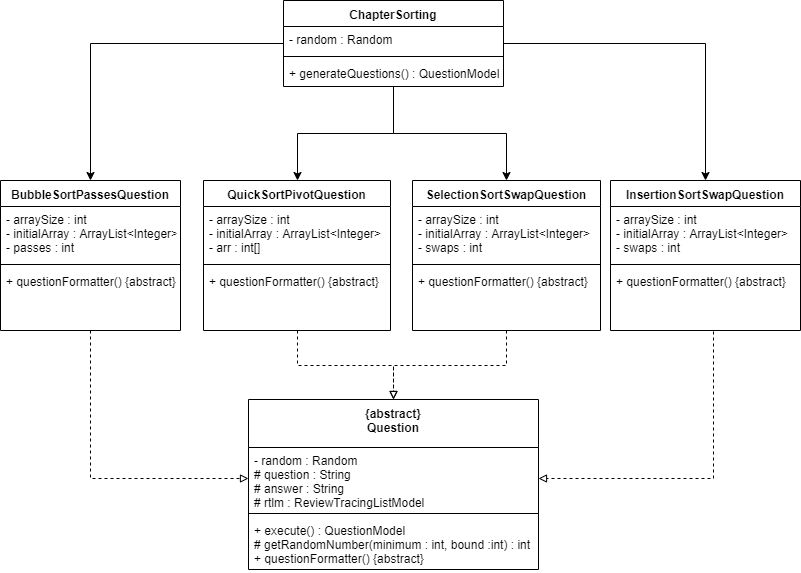

The diagram above was exported from draw.io. Its source (the exported page's mxGraphModel, read from the mxfile embedded in the PNG):
<mxGraphModel dx="1088" dy="545" grid="1" gridSize="10" guides="1" tooltips="1" connect="1" arrows="1" fold="1" page="1" pageScale="1" pageWidth="827" pageHeight="1169" math="0" shadow="0">
  <root>
    <mxCell id="0" />
    <mxCell id="1" parent="0" />
    <mxCell id="Sm1f6q5sq-8NwSqzET-e-1" value="{abstract}&#10;Question" style="swimlane;fontStyle=1;align=center;verticalAlign=top;childLayout=stackLayout;horizontal=1;startSize=48;horizontalStack=0;resizeParent=1;resizeParentMax=0;resizeLast=0;collapsible=1;marginBottom=0;" vertex="1" parent="1">
      <mxGeometry x="268" y="499" width="290" height="170" as="geometry" />
    </mxCell>
    <mxCell id="Sm1f6q5sq-8NwSqzET-e-2" value="- random : Random&#10;# question : String&#10;# answer : String&#10;# rtlm : ReviewTracingListModel" style="text;strokeColor=none;fillColor=none;align=left;verticalAlign=top;spacingLeft=4;spacingRight=4;overflow=hidden;rotatable=0;points=[[0,0.5],[1,0.5]];portConstraint=eastwest;" vertex="1" parent="Sm1f6q5sq-8NwSqzET-e-1">
      <mxGeometry y="48" width="290" height="62" as="geometry" />
    </mxCell>
    <mxCell id="Sm1f6q5sq-8NwSqzET-e-3" value="" style="line;strokeWidth=1;fillColor=none;align=left;verticalAlign=middle;spacingTop=-1;spacingLeft=3;spacingRight=3;rotatable=0;labelPosition=right;points=[];portConstraint=eastwest;" vertex="1" parent="Sm1f6q5sq-8NwSqzET-e-1">
      <mxGeometry y="110" width="290" height="8" as="geometry" />
    </mxCell>
    <mxCell id="Sm1f6q5sq-8NwSqzET-e-4" value="+ execute() : QuestionModel&#10;# getRandomNumber(minimum : int, bound :int) : int&#10;+ questionFormatter() {abstract}" style="text;strokeColor=none;fillColor=none;align=left;verticalAlign=top;spacingLeft=4;spacingRight=4;overflow=hidden;rotatable=0;points=[[0,0.5],[1,0.5]];portConstraint=eastwest;" vertex="1" parent="Sm1f6q5sq-8NwSqzET-e-1">
      <mxGeometry y="118" width="290" height="52" as="geometry" />
    </mxCell>
    <mxCell id="Sm1f6q5sq-8NwSqzET-e-25" style="edgeStyle=orthogonalEdgeStyle;rounded=0;orthogonalLoop=1;jettySize=auto;html=1;entryX=0.5;entryY=0;entryDx=0;entryDy=0;" edge="1" parent="1" source="Sm1f6q5sq-8NwSqzET-e-5" target="Sm1f6q5sq-8NwSqzET-e-9">
      <mxGeometry relative="1" as="geometry" />
    </mxCell>
    <mxCell id="Sm1f6q5sq-8NwSqzET-e-26" style="edgeStyle=orthogonalEdgeStyle;rounded=0;orthogonalLoop=1;jettySize=auto;html=1;" edge="1" parent="1" source="Sm1f6q5sq-8NwSqzET-e-5" target="Sm1f6q5sq-8NwSqzET-e-21">
      <mxGeometry relative="1" as="geometry" />
    </mxCell>
    <mxCell id="Sm1f6q5sq-8NwSqzET-e-27" style="edgeStyle=orthogonalEdgeStyle;rounded=0;orthogonalLoop=1;jettySize=auto;html=1;entryX=0.5;entryY=0;entryDx=0;entryDy=0;" edge="1" parent="1" source="Sm1f6q5sq-8NwSqzET-e-5" target="Sm1f6q5sq-8NwSqzET-e-17">
      <mxGeometry relative="1" as="geometry">
        <mxPoint x="530" y="270" as="targetPoint" />
      </mxGeometry>
    </mxCell>
    <mxCell id="Sm1f6q5sq-8NwSqzET-e-28" style="edgeStyle=orthogonalEdgeStyle;rounded=0;orthogonalLoop=1;jettySize=auto;html=1;entryX=0.5;entryY=0;entryDx=0;entryDy=0;" edge="1" parent="1" source="Sm1f6q5sq-8NwSqzET-e-5" target="Sm1f6q5sq-8NwSqzET-e-13">
      <mxGeometry relative="1" as="geometry" />
    </mxCell>
    <mxCell id="Sm1f6q5sq-8NwSqzET-e-5" value="ChapterSorting" style="swimlane;fontStyle=1;align=center;verticalAlign=top;childLayout=stackLayout;horizontal=1;startSize=26;horizontalStack=0;resizeParent=1;resizeParentMax=0;resizeLast=0;collapsible=1;marginBottom=0;" vertex="1" parent="1">
      <mxGeometry x="303" y="100" width="220" height="86" as="geometry" />
    </mxCell>
    <mxCell id="Sm1f6q5sq-8NwSqzET-e-6" value="- random : Random&#10;" style="text;strokeColor=none;fillColor=none;align=left;verticalAlign=top;spacingLeft=4;spacingRight=4;overflow=hidden;rotatable=0;points=[[0,0.5],[1,0.5]];portConstraint=eastwest;" vertex="1" parent="Sm1f6q5sq-8NwSqzET-e-5">
      <mxGeometry y="26" width="220" height="26" as="geometry" />
    </mxCell>
    <mxCell id="Sm1f6q5sq-8NwSqzET-e-7" value="" style="line;strokeWidth=1;fillColor=none;align=left;verticalAlign=middle;spacingTop=-1;spacingLeft=3;spacingRight=3;rotatable=0;labelPosition=right;points=[];portConstraint=eastwest;" vertex="1" parent="Sm1f6q5sq-8NwSqzET-e-5">
      <mxGeometry y="52" width="220" height="8" as="geometry" />
    </mxCell>
    <mxCell id="Sm1f6q5sq-8NwSqzET-e-8" value="+ generateQuestions() : QuestionModel" style="text;strokeColor=none;fillColor=none;align=left;verticalAlign=top;spacingLeft=4;spacingRight=4;overflow=hidden;rotatable=0;points=[[0,0.5],[1,0.5]];portConstraint=eastwest;" vertex="1" parent="Sm1f6q5sq-8NwSqzET-e-5">
      <mxGeometry y="60" width="220" height="26" as="geometry" />
    </mxCell>
    <mxCell id="Sm1f6q5sq-8NwSqzET-e-30" style="edgeStyle=orthogonalEdgeStyle;rounded=0;orthogonalLoop=1;jettySize=auto;html=1;dashed=1;endArrow=block;endFill=0;" edge="1" parent="1" source="Sm1f6q5sq-8NwSqzET-e-9" target="Sm1f6q5sq-8NwSqzET-e-2">
      <mxGeometry relative="1" as="geometry" />
    </mxCell>
    <mxCell id="Sm1f6q5sq-8NwSqzET-e-9" value="BubbleSortPassesQuestion" style="swimlane;fontStyle=1;align=center;verticalAlign=top;childLayout=stackLayout;horizontal=1;startSize=26;horizontalStack=0;resizeParent=1;resizeParentMax=0;resizeLast=0;collapsible=1;marginBottom=0;" vertex="1" parent="1">
      <mxGeometry x="20" y="280" width="180" height="150" as="geometry" />
    </mxCell>
    <mxCell id="Sm1f6q5sq-8NwSqzET-e-10" value="- arraySize : int&#10;- initialArray : ArrayList&lt;Integer&gt;&#10;- passes : int" style="text;strokeColor=none;fillColor=none;align=left;verticalAlign=top;spacingLeft=4;spacingRight=4;overflow=hidden;rotatable=0;points=[[0,0.5],[1,0.5]];portConstraint=eastwest;" vertex="1" parent="Sm1f6q5sq-8NwSqzET-e-9">
      <mxGeometry y="26" width="180" height="54" as="geometry" />
    </mxCell>
    <mxCell id="Sm1f6q5sq-8NwSqzET-e-11" value="" style="line;strokeWidth=1;fillColor=none;align=left;verticalAlign=middle;spacingTop=-1;spacingLeft=3;spacingRight=3;rotatable=0;labelPosition=right;points=[];portConstraint=eastwest;" vertex="1" parent="Sm1f6q5sq-8NwSqzET-e-9">
      <mxGeometry y="80" width="180" height="8" as="geometry" />
    </mxCell>
    <mxCell id="Sm1f6q5sq-8NwSqzET-e-12" value="+ questionFormatter() {abstract}&#10;" style="text;strokeColor=none;fillColor=none;align=left;verticalAlign=top;spacingLeft=4;spacingRight=4;overflow=hidden;rotatable=0;points=[[0,0.5],[1,0.5]];portConstraint=eastwest;" vertex="1" parent="Sm1f6q5sq-8NwSqzET-e-9">
      <mxGeometry y="88" width="180" height="62" as="geometry" />
    </mxCell>
    <mxCell id="Sm1f6q5sq-8NwSqzET-e-33" style="edgeStyle=orthogonalEdgeStyle;rounded=0;orthogonalLoop=1;jettySize=auto;html=1;entryX=1;entryY=0.5;entryDx=0;entryDy=0;dashed=1;endArrow=block;endFill=0;exitX=0.543;exitY=1.023;exitDx=0;exitDy=0;exitPerimeter=0;" edge="1" parent="1" source="Sm1f6q5sq-8NwSqzET-e-16" target="Sm1f6q5sq-8NwSqzET-e-2">
      <mxGeometry relative="1" as="geometry">
        <mxPoint x="715" y="369" as="sourcePoint" />
        <mxPoint x="413" y="502" as="targetPoint" />
        <Array as="points">
          <mxPoint x="733" y="578" />
        </Array>
      </mxGeometry>
    </mxCell>
    <mxCell id="Sm1f6q5sq-8NwSqzET-e-13" value="InsertionSortSwapQuestion" style="swimlane;fontStyle=1;align=center;verticalAlign=top;childLayout=stackLayout;horizontal=1;startSize=26;horizontalStack=0;resizeParent=1;resizeParentMax=0;resizeLast=0;collapsible=1;marginBottom=0;" vertex="1" parent="1">
      <mxGeometry x="630" y="280" width="190" height="150" as="geometry" />
    </mxCell>
    <mxCell id="Sm1f6q5sq-8NwSqzET-e-14" value="- arraySize : int&#10;- initialArray : ArrayList&lt;Integer&gt;&#10;- swaps : int" style="text;strokeColor=none;fillColor=none;align=left;verticalAlign=top;spacingLeft=4;spacingRight=4;overflow=hidden;rotatable=0;points=[[0,0.5],[1,0.5]];portConstraint=eastwest;" vertex="1" parent="Sm1f6q5sq-8NwSqzET-e-13">
      <mxGeometry y="26" width="190" height="54" as="geometry" />
    </mxCell>
    <mxCell id="Sm1f6q5sq-8NwSqzET-e-15" value="" style="line;strokeWidth=1;fillColor=none;align=left;verticalAlign=middle;spacingTop=-1;spacingLeft=3;spacingRight=3;rotatable=0;labelPosition=right;points=[];portConstraint=eastwest;" vertex="1" parent="Sm1f6q5sq-8NwSqzET-e-13">
      <mxGeometry y="80" width="190" height="8" as="geometry" />
    </mxCell>
    <mxCell id="Sm1f6q5sq-8NwSqzET-e-16" value="+ questionFormatter() {abstract}&#10;" style="text;strokeColor=none;fillColor=none;align=left;verticalAlign=top;spacingLeft=4;spacingRight=4;overflow=hidden;rotatable=0;points=[[0,0.5],[1,0.5]];portConstraint=eastwest;" vertex="1" parent="Sm1f6q5sq-8NwSqzET-e-13">
      <mxGeometry y="88" width="190" height="62" as="geometry" />
    </mxCell>
    <mxCell id="Sm1f6q5sq-8NwSqzET-e-32" style="edgeStyle=orthogonalEdgeStyle;rounded=0;orthogonalLoop=1;jettySize=auto;html=1;entryX=0.5;entryY=0;entryDx=0;entryDy=0;dashed=1;endArrow=block;endFill=0;" edge="1" parent="1" source="Sm1f6q5sq-8NwSqzET-e-17" target="Sm1f6q5sq-8NwSqzET-e-1">
      <mxGeometry relative="1" as="geometry" />
    </mxCell>
    <mxCell id="Sm1f6q5sq-8NwSqzET-e-17" value="SelectionSortSwapQuestion" style="swimlane;fontStyle=1;align=center;verticalAlign=top;childLayout=stackLayout;horizontal=1;startSize=26;horizontalStack=0;resizeParent=1;resizeParentMax=0;resizeLast=0;collapsible=1;marginBottom=0;" vertex="1" parent="1">
      <mxGeometry x="432" y="280" width="188" height="150" as="geometry" />
    </mxCell>
    <mxCell id="Sm1f6q5sq-8NwSqzET-e-18" value="- arraySize : int&#10;- initialArray : ArrayList&lt;Integer&gt;&#10;- swaps : int" style="text;strokeColor=none;fillColor=none;align=left;verticalAlign=top;spacingLeft=4;spacingRight=4;overflow=hidden;rotatable=0;points=[[0,0.5],[1,0.5]];portConstraint=eastwest;" vertex="1" parent="Sm1f6q5sq-8NwSqzET-e-17">
      <mxGeometry y="26" width="188" height="54" as="geometry" />
    </mxCell>
    <mxCell id="Sm1f6q5sq-8NwSqzET-e-19" value="" style="line;strokeWidth=1;fillColor=none;align=left;verticalAlign=middle;spacingTop=-1;spacingLeft=3;spacingRight=3;rotatable=0;labelPosition=right;points=[];portConstraint=eastwest;" vertex="1" parent="Sm1f6q5sq-8NwSqzET-e-17">
      <mxGeometry y="80" width="188" height="8" as="geometry" />
    </mxCell>
    <mxCell id="Sm1f6q5sq-8NwSqzET-e-20" value="+ questionFormatter() {abstract}&#10;" style="text;strokeColor=none;fillColor=none;align=left;verticalAlign=top;spacingLeft=4;spacingRight=4;overflow=hidden;rotatable=0;points=[[0,0.5],[1,0.5]];portConstraint=eastwest;" vertex="1" parent="Sm1f6q5sq-8NwSqzET-e-17">
      <mxGeometry y="88" width="188" height="62" as="geometry" />
    </mxCell>
    <mxCell id="Sm1f6q5sq-8NwSqzET-e-31" style="edgeStyle=orthogonalEdgeStyle;rounded=0;orthogonalLoop=1;jettySize=auto;html=1;dashed=1;endArrow=block;endFill=0;" edge="1" parent="1" source="Sm1f6q5sq-8NwSqzET-e-21" target="Sm1f6q5sq-8NwSqzET-e-1">
      <mxGeometry relative="1" as="geometry" />
    </mxCell>
    <mxCell id="Sm1f6q5sq-8NwSqzET-e-21" value="QuickSortPivotQuestion" style="swimlane;fontStyle=1;align=center;verticalAlign=top;childLayout=stackLayout;horizontal=1;startSize=26;horizontalStack=0;resizeParent=1;resizeParentMax=0;resizeLast=0;collapsible=1;marginBottom=0;" vertex="1" parent="1">
      <mxGeometry x="223" y="280" width="187" height="150" as="geometry" />
    </mxCell>
    <mxCell id="Sm1f6q5sq-8NwSqzET-e-22" value="- arraySize : int&#10;- initialArray : ArrayList&lt;Integer&gt;&#10;- arr : int[]" style="text;strokeColor=none;fillColor=none;align=left;verticalAlign=top;spacingLeft=4;spacingRight=4;overflow=hidden;rotatable=0;points=[[0,0.5],[1,0.5]];portConstraint=eastwest;" vertex="1" parent="Sm1f6q5sq-8NwSqzET-e-21">
      <mxGeometry y="26" width="187" height="54" as="geometry" />
    </mxCell>
    <mxCell id="Sm1f6q5sq-8NwSqzET-e-23" value="" style="line;strokeWidth=1;fillColor=none;align=left;verticalAlign=middle;spacingTop=-1;spacingLeft=3;spacingRight=3;rotatable=0;labelPosition=right;points=[];portConstraint=eastwest;" vertex="1" parent="Sm1f6q5sq-8NwSqzET-e-21">
      <mxGeometry y="80" width="187" height="8" as="geometry" />
    </mxCell>
    <mxCell id="Sm1f6q5sq-8NwSqzET-e-24" value="+ questionFormatter() {abstract}&#10;" style="text;strokeColor=none;fillColor=none;align=left;verticalAlign=top;spacingLeft=4;spacingRight=4;overflow=hidden;rotatable=0;points=[[0,0.5],[1,0.5]];portConstraint=eastwest;" vertex="1" parent="Sm1f6q5sq-8NwSqzET-e-21">
      <mxGeometry y="88" width="187" height="62" as="geometry" />
    </mxCell>
  </root>
</mxGraphModel>